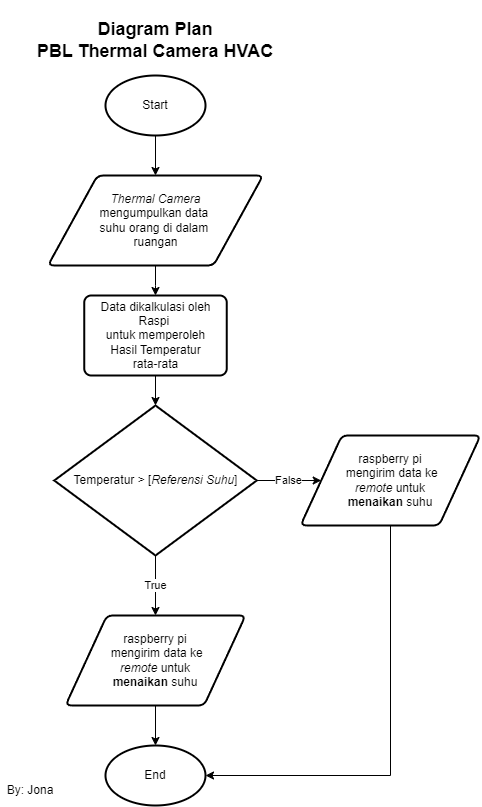

The diagram above was exported from draw.io. Its source (the exported page's mxGraphModel, read from the mxfile embedded in the PNG):
<mxGraphModel dx="1990" dy="1065" grid="1" gridSize="10" guides="1" tooltips="1" connect="1" arrows="1" fold="1" page="1" pageScale="1" pageWidth="850" pageHeight="1100" math="0" shadow="0">
  <root>
    <mxCell id="0" />
    <mxCell id="1" parent="0" />
    <mxCell id="qJgImqPm416msXqpPhX8-23" value="" style="edgeStyle=orthogonalEdgeStyle;rounded=0;orthogonalLoop=1;jettySize=auto;html=1;" edge="1" parent="1" source="qJgImqPm416msXqpPhX8-20" target="qJgImqPm416msXqpPhX8-21">
      <mxGeometry relative="1" as="geometry" />
    </mxCell>
    <mxCell id="qJgImqPm416msXqpPhX8-20" value="Start" style="strokeWidth=2;html=1;shape=mxgraph.flowchart.start_1;whiteSpace=wrap;" vertex="1" parent="1">
      <mxGeometry x="345" y="605" width="100" height="60" as="geometry" />
    </mxCell>
    <mxCell id="qJgImqPm416msXqpPhX8-24" value="" style="edgeStyle=orthogonalEdgeStyle;rounded=0;orthogonalLoop=1;jettySize=auto;html=1;" edge="1" parent="1" source="qJgImqPm416msXqpPhX8-21" target="qJgImqPm416msXqpPhX8-22">
      <mxGeometry relative="1" as="geometry" />
    </mxCell>
    <mxCell id="qJgImqPm416msXqpPhX8-21" value="&lt;i&gt;Thermal Camera&lt;/i&gt;&lt;div&gt;mengumpulkan data&amp;nbsp;&lt;/div&gt;&lt;div&gt;suhu orang di dalam&amp;nbsp;&lt;/div&gt;&lt;div&gt;ruangan&lt;/div&gt;" style="shape=parallelogram;html=1;strokeWidth=2;perimeter=parallelogramPerimeter;whiteSpace=wrap;rounded=1;arcSize=12;size=0.23;" vertex="1" parent="1">
      <mxGeometry x="287.5" y="705" width="215" height="90" as="geometry" />
    </mxCell>
    <mxCell id="qJgImqPm416msXqpPhX8-27" value="" style="edgeStyle=orthogonalEdgeStyle;rounded=0;orthogonalLoop=1;jettySize=auto;html=1;" edge="1" parent="1" source="qJgImqPm416msXqpPhX8-22" target="qJgImqPm416msXqpPhX8-26">
      <mxGeometry relative="1" as="geometry" />
    </mxCell>
    <mxCell id="qJgImqPm416msXqpPhX8-22" value="Data dikalkulasi oleh Raspi&amp;nbsp;&lt;div&gt;untuk memperoleh&lt;/div&gt;&lt;div&gt;Hasil Temperatur&lt;/div&gt;&lt;div&gt;rata-rata&lt;/div&gt;" style="rounded=1;whiteSpace=wrap;html=1;absoluteArcSize=1;arcSize=14;strokeWidth=2;" vertex="1" parent="1">
      <mxGeometry x="323.75" y="825" width="142.5" height="80" as="geometry" />
    </mxCell>
    <mxCell id="qJgImqPm416msXqpPhX8-29" value="True" style="edgeStyle=orthogonalEdgeStyle;rounded=0;orthogonalLoop=1;jettySize=auto;html=1;" edge="1" parent="1" source="qJgImqPm416msXqpPhX8-26" target="qJgImqPm416msXqpPhX8-28">
      <mxGeometry relative="1" as="geometry" />
    </mxCell>
    <mxCell id="qJgImqPm416msXqpPhX8-31" value="False" style="edgeStyle=orthogonalEdgeStyle;rounded=0;orthogonalLoop=1;jettySize=auto;html=1;" edge="1" parent="1" source="qJgImqPm416msXqpPhX8-26" target="qJgImqPm416msXqpPhX8-30">
      <mxGeometry relative="1" as="geometry" />
    </mxCell>
    <mxCell id="qJgImqPm416msXqpPhX8-26" value="Temperatur &amp;gt; [&lt;i&gt;Referensi Suhu&lt;/i&gt;]" style="strokeWidth=2;html=1;shape=mxgraph.flowchart.decision;whiteSpace=wrap;" vertex="1" parent="1">
      <mxGeometry x="293.75" y="935" width="202.5" height="150" as="geometry" />
    </mxCell>
    <mxCell id="qJgImqPm416msXqpPhX8-33" value="" style="edgeStyle=orthogonalEdgeStyle;rounded=0;orthogonalLoop=1;jettySize=auto;html=1;" edge="1" parent="1" source="qJgImqPm416msXqpPhX8-28" target="qJgImqPm416msXqpPhX8-32">
      <mxGeometry relative="1" as="geometry" />
    </mxCell>
    <mxCell id="qJgImqPm416msXqpPhX8-28" value="&lt;div&gt;raspberry pi&lt;/div&gt;&amp;nbsp;mengirim data ke&lt;div&gt;&lt;i&gt;remote &lt;/i&gt;untuk&lt;/div&gt;&lt;div&gt;&lt;b&gt;menaikan&lt;/b&gt; suhu&lt;/div&gt;" style="shape=parallelogram;html=1;strokeWidth=2;perimeter=parallelogramPerimeter;whiteSpace=wrap;rounded=1;arcSize=12;size=0.23;" vertex="1" parent="1">
      <mxGeometry x="305" y="1145" width="180" height="90" as="geometry" />
    </mxCell>
    <mxCell id="qJgImqPm416msXqpPhX8-30" value="&lt;div&gt;raspberry pi&lt;/div&gt;&amp;nbsp;mengirim data ke&lt;div&gt;&lt;i&gt;remote &lt;/i&gt;untuk&lt;/div&gt;&lt;div&gt;&lt;b&gt;menaikan&lt;/b&gt; suhu&lt;/div&gt;" style="shape=parallelogram;html=1;strokeWidth=2;perimeter=parallelogramPerimeter;whiteSpace=wrap;rounded=1;arcSize=12;size=0.23;" vertex="1" parent="1">
      <mxGeometry x="540" y="965" width="180" height="90" as="geometry" />
    </mxCell>
    <mxCell id="qJgImqPm416msXqpPhX8-32" value="End" style="strokeWidth=2;html=1;shape=mxgraph.flowchart.start_1;whiteSpace=wrap;" vertex="1" parent="1">
      <mxGeometry x="345" y="1275" width="100" height="60" as="geometry" />
    </mxCell>
    <mxCell id="qJgImqPm416msXqpPhX8-34" style="edgeStyle=orthogonalEdgeStyle;rounded=0;orthogonalLoop=1;jettySize=auto;html=1;exitX=0.5;exitY=1;exitDx=0;exitDy=0;entryX=1;entryY=0.5;entryDx=0;entryDy=0;entryPerimeter=0;" edge="1" parent="1" source="qJgImqPm416msXqpPhX8-30" target="qJgImqPm416msXqpPhX8-32">
      <mxGeometry relative="1" as="geometry" />
    </mxCell>
    <mxCell id="qJgImqPm416msXqpPhX8-35" value="&lt;div&gt;&lt;span style=&quot;font-size: 18px;&quot;&gt;&lt;b&gt;Diagram Plan&lt;/b&gt;&lt;/span&gt;&lt;/div&gt;&lt;b&gt;&lt;font style=&quot;font-size: 18px;&quot;&gt;PBL Thermal Camera HVAC&lt;/font&gt;&lt;/b&gt;" style="text;html=1;align=center;verticalAlign=middle;whiteSpace=wrap;rounded=0;" vertex="1" parent="1">
      <mxGeometry x="270" y="530" width="250" height="80" as="geometry" />
    </mxCell>
    <mxCell id="qJgImqPm416msXqpPhX8-36" value="By: Jona" style="text;html=1;align=center;verticalAlign=middle;whiteSpace=wrap;rounded=0;" vertex="1" parent="1">
      <mxGeometry x="240" y="1305" width="60" height="30" as="geometry" />
    </mxCell>
  </root>
</mxGraphModel>